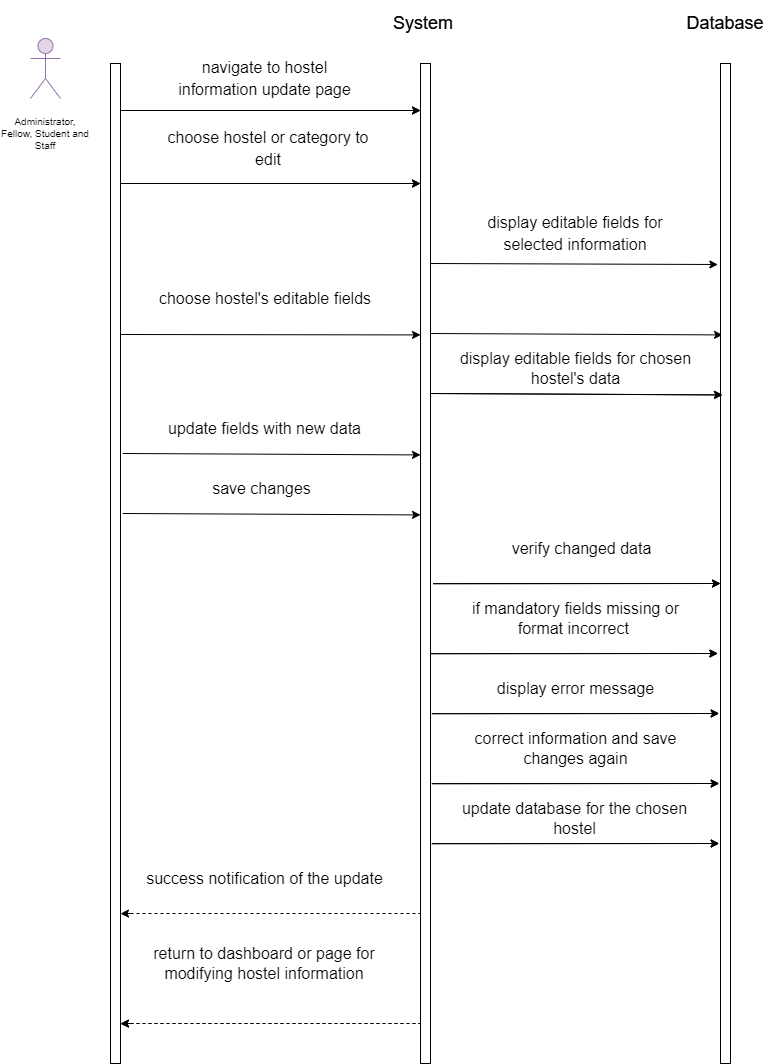

The diagram above was exported from draw.io. Its source (the exported page's mxGraphModel, read from the mxfile embedded in the PNG):
<mxGraphModel dx="576" dy="432" grid="1" gridSize="10" guides="1" tooltips="1" connect="1" arrows="1" fold="1" page="1" pageScale="1" pageWidth="850" pageHeight="1100" background="#ffffff" math="0" shadow="0">
  <root>
    <mxCell id="0" />
    <mxCell id="1" parent="0" />
    <mxCell id="2" value="" style="rounded=0;whiteSpace=wrap;html=1;" parent="1" vertex="1">
      <mxGeometry x="130" y="80" width="10" height="1000" as="geometry" />
    </mxCell>
    <mxCell id="3" value="" style="shape=umlActor;verticalLabelPosition=bottom;verticalAlign=top;html=1;outlineConnect=0;fontSize=10;fillColor=#e1d5e7;strokeColor=#9673a6;" parent="1" vertex="1">
      <mxGeometry x="50" y="55" width="30" height="60" as="geometry" />
    </mxCell>
    <mxCell id="4" value="Administrator, Fellow, Student and Staff" style="text;html=1;strokeColor=none;fillColor=none;align=center;verticalAlign=middle;whiteSpace=wrap;rounded=0;fontSize=10;" parent="1" vertex="1">
      <mxGeometry x="20" y="130" width="90" height="40" as="geometry" />
    </mxCell>
    <mxCell id="5" value="" style="rounded=0;whiteSpace=wrap;html=1;" parent="1" vertex="1">
      <mxGeometry x="440" y="80" width="10" height="1000" as="geometry" />
    </mxCell>
    <mxCell id="6" value="" style="rounded=0;whiteSpace=wrap;html=1;" parent="1" vertex="1">
      <mxGeometry x="740" y="80" width="10" height="1000" as="geometry" />
    </mxCell>
    <mxCell id="7" value="&lt;font style=&quot;font-size: 18px;&quot;&gt;System&amp;nbsp;&lt;/font&gt;" style="text;html=1;strokeColor=none;fillColor=none;align=center;verticalAlign=middle;whiteSpace=wrap;rounded=0;fontSize=10;" parent="1" vertex="1">
      <mxGeometry x="402.5" y="17.5" width="85" height="45" as="geometry" />
    </mxCell>
    <mxCell id="8" value="Database" style="text;html=1;strokeColor=none;fillColor=none;align=center;verticalAlign=middle;whiteSpace=wrap;rounded=0;fontSize=18;" parent="1" vertex="1">
      <mxGeometry x="715" y="25" width="60" height="30" as="geometry" />
    </mxCell>
    <mxCell id="9" value="" style="endArrow=classic;html=1;fontSize=18;exitX=1;exitY=0.047;exitDx=0;exitDy=0;exitPerimeter=0;entryX=0;entryY=0.047;entryDx=0;entryDy=0;entryPerimeter=0;" parent="1" source="2" target="5" edge="1">
      <mxGeometry width="50" height="50" relative="1" as="geometry">
        <mxPoint x="170" y="190" as="sourcePoint" />
        <mxPoint x="420" y="190" as="targetPoint" />
      </mxGeometry>
    </mxCell>
    <mxCell id="10" value="&lt;font style=&quot;font-size: 16px;&quot;&gt;navigate to hostel information update page&lt;/font&gt;" style="text;html=1;strokeColor=none;fillColor=none;align=center;verticalAlign=middle;whiteSpace=wrap;rounded=0;fontSize=18;" parent="1" vertex="1">
      <mxGeometry x="182.5" y="80" width="202.5" height="30" as="geometry" />
    </mxCell>
    <mxCell id="11" value="" style="endArrow=classic;html=1;fontSize=18;" parent="1" edge="1">
      <mxGeometry width="50" height="50" relative="1" as="geometry">
        <mxPoint x="140" y="200" as="sourcePoint" />
        <mxPoint x="440" y="200" as="targetPoint" />
      </mxGeometry>
    </mxCell>
    <mxCell id="12" value="&lt;font style=&quot;font-size: 16px;&quot;&gt;choose hostel or category to edit&lt;/font&gt;" style="text;html=1;strokeColor=none;fillColor=none;align=center;verticalAlign=middle;whiteSpace=wrap;rounded=0;fontSize=18;" parent="1" vertex="1">
      <mxGeometry x="182.5" y="150" width="210" height="30" as="geometry" />
    </mxCell>
    <mxCell id="16" value="" style="endArrow=classic;html=1;fontSize=18;exitX=1.267;exitY=0.353;exitDx=0;exitDy=0;exitPerimeter=0;entryX=0.2;entryY=0.454;entryDx=0;entryDy=0;entryPerimeter=0;" parent="1" edge="1">
      <mxGeometry width="50" height="50" relative="1" as="geometry">
        <mxPoint x="450" y="410" as="sourcePoint" />
        <mxPoint x="742" y="411.4200000000001" as="targetPoint" />
      </mxGeometry>
    </mxCell>
    <mxCell id="17" value="display editable fields for chosen hostel's data" style="text;html=1;align=center;verticalAlign=middle;whiteSpace=wrap;rounded=0;fontSize=16;" parent="1" vertex="1">
      <mxGeometry x="473.75" y="370" width="242.5" height="30" as="geometry" />
    </mxCell>
    <mxCell id="21" value="verify changed data" style="text;html=1;strokeColor=none;fillColor=none;align=center;verticalAlign=middle;whiteSpace=wrap;rounded=0;fontSize=16;" parent="1" vertex="1">
      <mxGeometry x="480" y="550" width="242.5" height="30" as="geometry" />
    </mxCell>
    <mxCell id="22" value="" style="endArrow=classic;html=1;fontSize=18;entryX=0.2;entryY=0.454;entryDx=0;entryDy=0;entryPerimeter=0;exitX=1.267;exitY=0.445;exitDx=0;exitDy=0;exitPerimeter=0;" parent="1" edge="1">
      <mxGeometry width="50" height="50" relative="1" as="geometry">
        <mxPoint x="452.6700000000001" y="600.1800000000001" as="sourcePoint" />
        <mxPoint x="740" y="600.0000000000001" as="targetPoint" />
      </mxGeometry>
    </mxCell>
    <mxCell id="23" value="if mandatory fields missing or format incorrect&amp;nbsp;" style="text;html=1;strokeColor=none;fillColor=none;align=center;verticalAlign=middle;whiteSpace=wrap;rounded=0;fontSize=16;" parent="1" vertex="1">
      <mxGeometry x="473.75" y="620" width="242.5" height="30" as="geometry" />
    </mxCell>
    <mxCell id="24" value="" style="endArrow=classic;html=1;fontSize=18;entryX=0.2;entryY=0.454;entryDx=0;entryDy=0;entryPerimeter=0;exitX=1.267;exitY=0.445;exitDx=0;exitDy=0;exitPerimeter=0;" parent="1" edge="1">
      <mxGeometry width="50" height="50" relative="1" as="geometry">
        <mxPoint x="450.00000000000006" y="670.1800000000001" as="sourcePoint" />
        <mxPoint x="737.33" y="670" as="targetPoint" />
      </mxGeometry>
    </mxCell>
    <mxCell id="25" value="display error message" style="text;html=1;strokeColor=none;fillColor=none;align=center;verticalAlign=middle;whiteSpace=wrap;rounded=0;fontSize=16;" parent="1" vertex="1">
      <mxGeometry x="473.75" y="690" width="242.5" height="30" as="geometry" />
    </mxCell>
    <mxCell id="26" value="" style="endArrow=classic;html=1;fontSize=18;entryX=0.2;entryY=0.454;entryDx=0;entryDy=0;entryPerimeter=0;exitX=1.267;exitY=0.445;exitDx=0;exitDy=0;exitPerimeter=0;" parent="1" edge="1">
      <mxGeometry width="50" height="50" relative="1" as="geometry">
        <mxPoint x="451.34" y="730.1800000000001" as="sourcePoint" />
        <mxPoint x="738.67" y="730" as="targetPoint" />
      </mxGeometry>
    </mxCell>
    <mxCell id="27" value="correct information and save changes again" style="text;html=1;strokeColor=none;fillColor=none;align=center;verticalAlign=middle;whiteSpace=wrap;rounded=0;fontSize=16;" parent="1" vertex="1">
      <mxGeometry x="473.75" y="750" width="242.5" height="30" as="geometry" />
    </mxCell>
    <mxCell id="28" value="" style="endArrow=classic;html=1;fontSize=18;entryX=0.2;entryY=0.454;entryDx=0;entryDy=0;entryPerimeter=0;exitX=1.267;exitY=0.445;exitDx=0;exitDy=0;exitPerimeter=0;" parent="1" edge="1">
      <mxGeometry width="50" height="50" relative="1" as="geometry">
        <mxPoint x="451.3399999999999" y="800.1800000000001" as="sourcePoint" />
        <mxPoint x="738.6700000000001" y="800" as="targetPoint" />
      </mxGeometry>
    </mxCell>
    <mxCell id="29" value="update database for the chosen hostel" style="text;html=1;strokeColor=none;fillColor=none;align=center;verticalAlign=middle;whiteSpace=wrap;rounded=0;fontSize=16;" parent="1" vertex="1">
      <mxGeometry x="472.5" y="820" width="242.5" height="30" as="geometry" />
    </mxCell>
    <mxCell id="30" value="" style="endArrow=classic;html=1;fontSize=18;entryX=0.2;entryY=0.454;entryDx=0;entryDy=0;entryPerimeter=0;exitX=1.267;exitY=0.445;exitDx=0;exitDy=0;exitPerimeter=0;" parent="1" edge="1">
      <mxGeometry width="50" height="50" relative="1" as="geometry">
        <mxPoint x="451.3299999999999" y="860.1800000000001" as="sourcePoint" />
        <mxPoint x="738.6600000000001" y="860" as="targetPoint" />
      </mxGeometry>
    </mxCell>
    <mxCell id="31" value="" style="endArrow=classic;html=1;fontSize=18;exitX=1.267;exitY=0.353;exitDx=0;exitDy=0;exitPerimeter=0;entryX=0.2;entryY=0.454;entryDx=0;entryDy=0;entryPerimeter=0;" parent="1" edge="1">
      <mxGeometry width="50" height="50" relative="1" as="geometry">
        <mxPoint x="450" y="350" as="sourcePoint" />
        <mxPoint x="742" y="351.4200000000001" as="targetPoint" />
      </mxGeometry>
    </mxCell>
    <mxCell id="37" value="" style="endArrow=classic;html=1;fontSize=18;entryX=0.2;entryY=0.454;entryDx=0;entryDy=0;entryPerimeter=0;" parent="1" edge="1">
      <mxGeometry width="50" height="50" relative="1" as="geometry">
        <mxPoint x="150" y="1040" as="sourcePoint" />
        <mxPoint x="139.99999999999983" y="1040.18" as="targetPoint" />
      </mxGeometry>
    </mxCell>
    <mxCell id="38" value="" style="endArrow=none;dashed=1;html=1;fontSize=16;entryX=0;entryY=0.96;entryDx=0;entryDy=0;entryPerimeter=0;" parent="1" target="5" edge="1">
      <mxGeometry width="50" height="50" relative="1" as="geometry">
        <mxPoint x="150" y="1040" as="sourcePoint" />
        <mxPoint x="330" y="940" as="targetPoint" />
      </mxGeometry>
    </mxCell>
    <mxCell id="40" value="" style="rounded=0;whiteSpace=wrap;html=1;" parent="1" vertex="1">
      <mxGeometry x="130" y="80" width="10" height="1000" as="geometry" />
    </mxCell>
    <mxCell id="43" value="" style="rounded=0;whiteSpace=wrap;html=1;" parent="1" vertex="1">
      <mxGeometry x="440" y="80" width="10" height="1000" as="geometry" />
    </mxCell>
    <mxCell id="44" value="" style="rounded=0;whiteSpace=wrap;html=1;" parent="1" vertex="1">
      <mxGeometry x="740" y="80" width="10" height="1000" as="geometry" />
    </mxCell>
    <mxCell id="45" value="&lt;font style=&quot;font-size: 18px;&quot;&gt;System&amp;nbsp;&lt;/font&gt;" style="text;html=1;strokeColor=none;fillColor=none;align=center;verticalAlign=middle;whiteSpace=wrap;rounded=0;fontSize=10;" parent="1" vertex="1">
      <mxGeometry x="402.5" y="17.5" width="85" height="45" as="geometry" />
    </mxCell>
    <mxCell id="46" value="Database" style="text;html=1;strokeColor=none;fillColor=none;align=center;verticalAlign=middle;whiteSpace=wrap;rounded=0;fontSize=18;" parent="1" vertex="1">
      <mxGeometry x="715" y="25" width="60" height="30" as="geometry" />
    </mxCell>
    <mxCell id="47" value="" style="endArrow=classic;html=1;fontSize=18;exitX=1;exitY=0.047;exitDx=0;exitDy=0;exitPerimeter=0;entryX=0;entryY=0.047;entryDx=0;entryDy=0;entryPerimeter=0;" parent="1" source="40" target="43" edge="1">
      <mxGeometry width="50" height="50" relative="1" as="geometry">
        <mxPoint x="170" y="190" as="sourcePoint" />
        <mxPoint x="420" y="190" as="targetPoint" />
      </mxGeometry>
    </mxCell>
    <mxCell id="49" value="" style="endArrow=classic;html=1;fontSize=18;" parent="1" edge="1">
      <mxGeometry width="50" height="50" relative="1" as="geometry">
        <mxPoint x="140" y="200" as="sourcePoint" />
        <mxPoint x="440" y="200" as="targetPoint" />
      </mxGeometry>
    </mxCell>
    <mxCell id="52" value="&lt;font style=&quot;font-size: 16px;&quot;&gt;display editable fields for selected information&lt;/font&gt;" style="text;html=1;strokeColor=none;fillColor=none;align=center;verticalAlign=middle;whiteSpace=wrap;rounded=0;fontSize=18;" parent="1" vertex="1">
      <mxGeometry x="485" y="230" width="220" height="40" as="geometry" />
    </mxCell>
    <mxCell id="53" value="choose hostel's editable fields" style="text;html=1;strokeColor=none;fillColor=none;align=center;verticalAlign=middle;whiteSpace=wrap;rounded=0;fontSize=16;" parent="1" vertex="1">
      <mxGeometry x="130" y="300" width="310" height="30" as="geometry" />
    </mxCell>
    <mxCell id="54" value="" style="endArrow=classic;html=1;fontSize=18;exitX=1.267;exitY=0.353;exitDx=0;exitDy=0;exitPerimeter=0;entryX=0.2;entryY=0.454;entryDx=0;entryDy=0;entryPerimeter=0;" parent="1" edge="1">
      <mxGeometry width="50" height="50" relative="1" as="geometry">
        <mxPoint x="450" y="410" as="sourcePoint" />
        <mxPoint x="742" y="411.4200000000001" as="targetPoint" />
      </mxGeometry>
    </mxCell>
    <mxCell id="58" value="save changes" style="text;html=1;strokeColor=none;fillColor=none;align=center;verticalAlign=middle;whiteSpace=wrap;rounded=0;fontSize=16;" parent="1" vertex="1">
      <mxGeometry x="160" y="490" width="242.5" height="30" as="geometry" />
    </mxCell>
    <mxCell id="60" value="" style="endArrow=classic;html=1;fontSize=18;entryX=0.2;entryY=0.454;entryDx=0;entryDy=0;entryPerimeter=0;exitX=1.267;exitY=0.445;exitDx=0;exitDy=0;exitPerimeter=0;" parent="1" edge="1">
      <mxGeometry width="50" height="50" relative="1" as="geometry">
        <mxPoint x="452.6700000000001" y="600.1800000000001" as="sourcePoint" />
        <mxPoint x="740" y="600.0000000000001" as="targetPoint" />
      </mxGeometry>
    </mxCell>
    <mxCell id="62" value="" style="endArrow=classic;html=1;fontSize=18;entryX=0.2;entryY=0.454;entryDx=0;entryDy=0;entryPerimeter=0;exitX=1.267;exitY=0.445;exitDx=0;exitDy=0;exitPerimeter=0;" parent="1" edge="1">
      <mxGeometry width="50" height="50" relative="1" as="geometry">
        <mxPoint x="450.00000000000006" y="670.1800000000001" as="sourcePoint" />
        <mxPoint x="737.33" y="670" as="targetPoint" />
      </mxGeometry>
    </mxCell>
    <mxCell id="64" value="" style="endArrow=classic;html=1;fontSize=18;entryX=0.2;entryY=0.454;entryDx=0;entryDy=0;entryPerimeter=0;exitX=1.267;exitY=0.445;exitDx=0;exitDy=0;exitPerimeter=0;" parent="1" edge="1">
      <mxGeometry width="50" height="50" relative="1" as="geometry">
        <mxPoint x="451.34" y="730.1800000000001" as="sourcePoint" />
        <mxPoint x="738.67" y="730" as="targetPoint" />
      </mxGeometry>
    </mxCell>
    <mxCell id="66" value="" style="endArrow=classic;html=1;fontSize=18;entryX=0.2;entryY=0.454;entryDx=0;entryDy=0;entryPerimeter=0;exitX=1.267;exitY=0.445;exitDx=0;exitDy=0;exitPerimeter=0;" parent="1" edge="1">
      <mxGeometry width="50" height="50" relative="1" as="geometry">
        <mxPoint x="451.3399999999999" y="800.1800000000001" as="sourcePoint" />
        <mxPoint x="738.6700000000001" y="800" as="targetPoint" />
      </mxGeometry>
    </mxCell>
    <mxCell id="68" value="" style="endArrow=classic;html=1;fontSize=18;entryX=0.2;entryY=0.454;entryDx=0;entryDy=0;entryPerimeter=0;exitX=1.267;exitY=0.445;exitDx=0;exitDy=0;exitPerimeter=0;" parent="1" edge="1">
      <mxGeometry width="50" height="50" relative="1" as="geometry">
        <mxPoint x="451.3299999999999" y="860.1800000000001" as="sourcePoint" />
        <mxPoint x="738.6600000000001" y="860" as="targetPoint" />
      </mxGeometry>
    </mxCell>
    <mxCell id="75" value="" style="endArrow=classic;html=1;fontSize=18;entryX=0.2;entryY=0.454;entryDx=0;entryDy=0;entryPerimeter=0;" parent="1" edge="1">
      <mxGeometry width="50" height="50" relative="1" as="geometry">
        <mxPoint x="150" y="1040" as="sourcePoint" />
        <mxPoint x="139.99999999999983" y="1040.18" as="targetPoint" />
      </mxGeometry>
    </mxCell>
    <mxCell id="76" value="" style="endArrow=none;dashed=1;html=1;fontSize=16;entryX=0;entryY=0.96;entryDx=0;entryDy=0;entryPerimeter=0;" parent="1" target="43" edge="1">
      <mxGeometry width="50" height="50" relative="1" as="geometry">
        <mxPoint x="150" y="1040" as="sourcePoint" />
        <mxPoint x="330" y="940" as="targetPoint" />
      </mxGeometry>
    </mxCell>
    <mxCell id="77" value="return to dashboard or page for modifying hostel information" style="text;html=1;strokeColor=none;fillColor=none;align=center;verticalAlign=middle;whiteSpace=wrap;rounded=0;fontSize=16;" parent="1" vertex="1">
      <mxGeometry x="163.75" y="950" width="240" height="60" as="geometry" />
    </mxCell>
    <mxCell id="79" value="" style="endArrow=classic;html=1;fontSize=18;exitX=1.333;exitY=0.201;exitDx=0;exitDy=0;exitPerimeter=0;entryX=-0.267;entryY=0.201;entryDx=0;entryDy=0;entryPerimeter=0;" parent="1" target="44" edge="1">
      <mxGeometry width="50" height="50" relative="1" as="geometry">
        <mxPoint x="450.00000000000006" y="280" as="sourcePoint" />
        <mxPoint x="745.6700000000001" y="280" as="targetPoint" />
      </mxGeometry>
    </mxCell>
    <mxCell id="81" value="" style="endArrow=classic;html=1;fontSize=18;entryX=0.2;entryY=0.454;entryDx=0;entryDy=0;entryPerimeter=0;" parent="1" edge="1">
      <mxGeometry width="50" height="50" relative="1" as="geometry">
        <mxPoint x="140" y="351" as="sourcePoint" />
        <mxPoint x="440" y="351.4200000000001" as="targetPoint" />
      </mxGeometry>
    </mxCell>
    <mxCell id="82" value="" style="endArrow=classic;html=1;fontSize=18;exitX=1.222;exitY=0.39;exitDx=0;exitDy=0;exitPerimeter=0;entryX=0.2;entryY=0.454;entryDx=0;entryDy=0;entryPerimeter=0;" parent="1" source="40" edge="1">
      <mxGeometry width="50" height="50" relative="1" as="geometry">
        <mxPoint x="148" y="470" as="sourcePoint" />
        <mxPoint x="440" y="471.4200000000001" as="targetPoint" />
      </mxGeometry>
    </mxCell>
    <mxCell id="84" value="update fields with new data" style="text;html=1;strokeColor=none;fillColor=none;align=center;verticalAlign=middle;whiteSpace=wrap;rounded=0;fontSize=16;" parent="1" vertex="1">
      <mxGeometry x="162.5" y="430" width="242.5" height="30" as="geometry" />
    </mxCell>
    <mxCell id="85" value="" style="endArrow=classic;html=1;fontSize=18;exitX=1.222;exitY=0.39;exitDx=0;exitDy=0;exitPerimeter=0;entryX=0.2;entryY=0.454;entryDx=0;entryDy=0;entryPerimeter=0;" parent="1" edge="1">
      <mxGeometry width="50" height="50" relative="1" as="geometry">
        <mxPoint x="142.2199999999999" y="530" as="sourcePoint" />
        <mxPoint x="440" y="531.4200000000001" as="targetPoint" />
      </mxGeometry>
    </mxCell>
    <mxCell id="87" value="success notification of the update" style="text;html=1;strokeColor=none;fillColor=none;align=center;verticalAlign=middle;whiteSpace=wrap;rounded=0;fontSize=16;" parent="1" vertex="1">
      <mxGeometry x="162.5" y="880" width="242.5" height="30" as="geometry" />
    </mxCell>
    <mxCell id="88" value="" style="endArrow=none;dashed=1;html=1;fontSize=16;entryX=0;entryY=0.96;entryDx=0;entryDy=0;entryPerimeter=0;" parent="1" edge="1">
      <mxGeometry width="50" height="50" relative="1" as="geometry">
        <mxPoint x="150" y="930" as="sourcePoint" />
        <mxPoint x="440" y="930" as="targetPoint" />
      </mxGeometry>
    </mxCell>
    <mxCell id="89" value="" style="endArrow=classic;html=1;fontSize=18;entryX=0.2;entryY=0.454;entryDx=0;entryDy=0;entryPerimeter=0;" parent="1" edge="1">
      <mxGeometry width="50" height="50" relative="1" as="geometry">
        <mxPoint x="150" y="930" as="sourcePoint" />
        <mxPoint x="139.99999999999966" y="930.1800000000001" as="targetPoint" />
      </mxGeometry>
    </mxCell>
  </root>
</mxGraphModel>